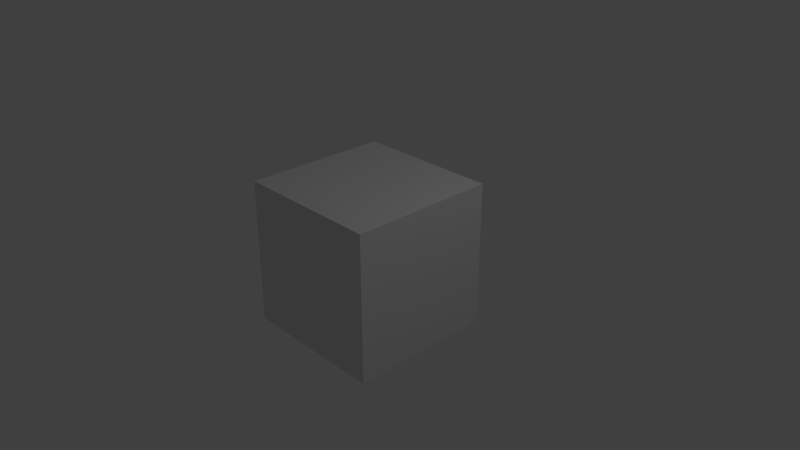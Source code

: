# Source: ProgressReport.blend  (saved by Blender 2.79.0; exported with 4.5.12 LTS)
import bpy
from mathutils import Matrix  # noqa: F401  (used for matrix-valued properties, if any)

bpy.ops.wm.read_factory_settings(use_empty=True)
scene = bpy.context.scene
scene.name = 'Scene'

# ---- collections
col_collection_1 = bpy.data.collections.new('Collection 1'); scene.collection.children.link(col_collection_1)

# ---- materials (node trees are filled in below, after node groups)
mat_material = bpy.data.materials.new('Material')
mat_material.alpha_threshold = 0.0
mat_material.use_transparent_shadow = False
mat_material.roughness = 0.5
mat_material.line_color = (0.0, 0.0, 0.0, 1.0)

# ---- material node trees

# ---- world
world_world = bpy.data.worlds.new('World'); scene.world = world_world
world_world.color = (0.05088, 0.05088, 0.05088)
world_world.use_sun_shadow = False
world_world.sun_shadow_jitter_overblur = 0.0
world_world.cycles.sampling_method = 'MANUAL'

# ---- cameras
cam_camera = bpy.data.cameras.new('Camera')
cam_camera.clip_end = 100.0
cam_camera.lens = 35.0
cam_camera.sensor_width = 32.0
cam_camera.sensor_height = 18.0
cam_camera.ortho_scale = 7.314
cam_camera.dof.focus_distance = 0.0
cam_camera.dof.aperture_fstop = 128.0

# ---- lights
light_lamp = bpy.data.lights.new('Lamp', 'POINT')
light_lamp.transmission_factor = 0.0
light_lamp.cutoff_distance = 30.0
light_lamp.energy = 100.0
light_lamp.shadow_buffer_clip_start = 1.001
light_lamp.shadow_soft_size = 0.1
light_lamp.shadow_maximum_resolution = 0.006
light_lamp.use_absolute_resolution = True

# ---- meshes
me_cube = bpy.data.meshes.new('Cube')
me_cube.from_pydata([(1.0, 1.0, -1.0), (1.0, -1.0, -1.0), (-1.0, -1.0, -1.0), (-1.0, 1.0, -1.0), (1.0, 1.0, 1.0), (1.0, -1.0, 1.0), (-1.0, -1.0, 1.0), (-1.0, 1.0, 1.0)], [], [(0, 1, 2, 3), (4, 7, 6, 5), (0, 4, 5, 1), (1, 5, 6, 2), (2, 6, 7, 3), (4, 0, 3, 7)])
me_cube.materials.append(mat_material)
me_cube.use_remesh_preserve_volume = False
me_cube.use_remesh_preserve_attributes = False
me_cube.use_mirror_vertex_groups = False
me_cube.update()

# ---- objects
ob_cube = bpy.data.objects.new('Cube', me_cube)
ob_lamp = bpy.data.objects.new('Lamp', light_lamp)
ob_camera = bpy.data.objects.new('Camera', cam_camera)

# ---- transforms, parenting, visibility, modifiers, constraints
ob_cube.location = (0.0, 0.0, 0.0)
ob_cube.lock_rotations_4d = False
ob_cube.empty_display_type = 'ARROWS'
ob_cube.lineart.crease_threshold = 0.0
ob_lamp.location = (4.076, 1.005, 5.904)
ob_lamp.rotation_euler = (0.6503, 0.05522, 1.866)
ob_lamp.lock_rotations_4d = False
ob_lamp.empty_display_type = 'ARROWS'
ob_lamp.color = (0.0, 0.0, 0.0, 0.0)
ob_lamp.lineart.crease_threshold = 0.0
ob_camera.location = (7.481, -6.508, 5.344)
ob_camera.rotation_euler = (1.109, 0.0, 0.8149)
ob_camera.lock_rotations_4d = False
ob_camera.empty_display_type = 'ARROWS'
ob_camera.color = (0.0, 0.0, 0.0, 0.0)
ob_camera.display_type = 'WIRE'
ob_camera.lineart.crease_threshold = 0.0

# ---- collection membership
col_collection_1.objects.link(ob_cube)
col_collection_1.objects.link(ob_lamp)
col_collection_1.objects.link(ob_camera)

# ---- scene / render settings (as saved in the file)
scene.camera = ob_camera
scene.frame_start = 0; scene.frame_end = 17664; scene.frame_set(17576)
scene.render.engine = 'BLENDER_EEVEE_NEXT'
scene.render.image_settings.file_format = 'FFMPEG'
scene.render.image_settings.color_mode = 'RGB'
scene.render.resolution_x = 1280
scene.render.resolution_y = 720
scene.render.fps = 10
scene.render.frame_map_new = 300
scene.render.dither_intensity = 0.0
scene.render.use_crop_to_border = True
scene.cycles.use_denoising = False
scene.cycles.samples = 128
scene.cycles.sampling_pattern = 'TABULATED_SOBOL'
scene.cycles.use_adaptive_sampling = False
scene.cycles.use_light_tree = False
scene.cycles.blur_glossy = 0.0
scene.cycles.sample_clamp_indirect = 0.0
scene.view_settings.view_transform = 'Standard'
bpy.context.view_layer.update()
